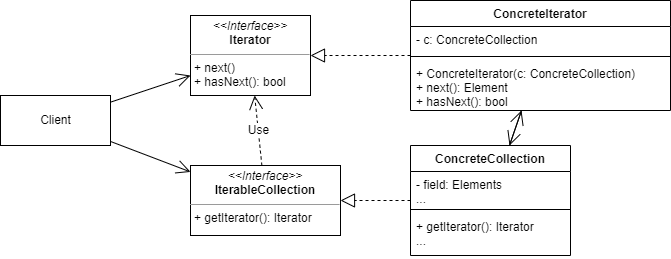

The diagram above was exported from draw.io. Its source (the exported page's mxGraphModel, read from the mxfile embedded in the PNG):
<mxGraphModel dx="1422" dy="794" grid="1" gridSize="10" guides="1" tooltips="1" connect="1" arrows="1" fold="1" page="1" pageScale="1" pageWidth="827" pageHeight="1169" math="0" shadow="0">
  <root>
    <mxCell id="0" />
    <mxCell id="1" parent="0" />
    <mxCell id="5NBUZ7WkS-6pBa96wi9Y-1" value="Client" style="html=1;" vertex="1" parent="1">
      <mxGeometry x="70" y="170" width="110" height="50" as="geometry" />
    </mxCell>
    <mxCell id="5NBUZ7WkS-6pBa96wi9Y-2" value="&lt;p style=&quot;margin: 0px ; margin-top: 4px ; text-align: center&quot;&gt;&lt;i&gt;&amp;lt;&amp;lt;Interface&amp;gt;&amp;gt;&lt;/i&gt;&lt;br&gt;&lt;b&gt;Iterator&lt;/b&gt;&lt;/p&gt;&lt;hr size=&quot;1&quot;&gt;&lt;p style=&quot;margin: 0px ; margin-left: 4px&quot;&gt;+ next()&lt;br&gt;+ hasNext(): bool&lt;/p&gt;" style="verticalAlign=top;align=left;overflow=fill;fontSize=12;fontFamily=Helvetica;html=1;" vertex="1" parent="1">
      <mxGeometry x="260" y="90" width="120" height="80" as="geometry" />
    </mxCell>
    <mxCell id="5NBUZ7WkS-6pBa96wi9Y-3" value="&lt;p style=&quot;margin: 0px ; margin-top: 4px ; text-align: center&quot;&gt;&lt;i&gt;&amp;lt;&amp;lt;Interface&amp;gt;&amp;gt;&lt;/i&gt;&lt;br&gt;&lt;b&gt;IterableCollection&lt;/b&gt;&lt;/p&gt;&lt;hr size=&quot;1&quot;&gt;&lt;p style=&quot;margin: 0px ; margin-left: 4px&quot;&gt;+ getIterator(): Iterator&lt;/p&gt;" style="verticalAlign=top;align=left;overflow=fill;fontSize=12;fontFamily=Helvetica;html=1;" vertex="1" parent="1">
      <mxGeometry x="260" y="240" width="150" height="70" as="geometry" />
    </mxCell>
    <mxCell id="5NBUZ7WkS-6pBa96wi9Y-4" value="" style="endArrow=open;endFill=1;endSize=12;html=1;rounded=0;" edge="1" parent="1" source="5NBUZ7WkS-6pBa96wi9Y-1" target="5NBUZ7WkS-6pBa96wi9Y-2">
      <mxGeometry width="160" relative="1" as="geometry">
        <mxPoint x="180" y="420" as="sourcePoint" />
        <mxPoint x="340" y="420" as="targetPoint" />
      </mxGeometry>
    </mxCell>
    <mxCell id="5NBUZ7WkS-6pBa96wi9Y-5" value="" style="endArrow=open;endFill=1;endSize=12;html=1;rounded=0;" edge="1" parent="1" source="5NBUZ7WkS-6pBa96wi9Y-1" target="5NBUZ7WkS-6pBa96wi9Y-3">
      <mxGeometry width="160" relative="1" as="geometry">
        <mxPoint x="150" y="470" as="sourcePoint" />
        <mxPoint x="310" y="470" as="targetPoint" />
      </mxGeometry>
    </mxCell>
    <mxCell id="5NBUZ7WkS-6pBa96wi9Y-6" value="ConcreteIterator" style="swimlane;fontStyle=1;align=center;verticalAlign=top;childLayout=stackLayout;horizontal=1;startSize=26;horizontalStack=0;resizeParent=1;resizeParentMax=0;resizeLast=0;collapsible=1;marginBottom=0;" vertex="1" parent="1">
      <mxGeometry x="480" y="75" width="260" height="110" as="geometry" />
    </mxCell>
    <mxCell id="5NBUZ7WkS-6pBa96wi9Y-7" value="- c: ConcreteCollection" style="text;strokeColor=none;fillColor=none;align=left;verticalAlign=top;spacingLeft=4;spacingRight=4;overflow=hidden;rotatable=0;points=[[0,0.5],[1,0.5]];portConstraint=eastwest;" vertex="1" parent="5NBUZ7WkS-6pBa96wi9Y-6">
      <mxGeometry y="26" width="260" height="26" as="geometry" />
    </mxCell>
    <mxCell id="5NBUZ7WkS-6pBa96wi9Y-8" value="" style="line;strokeWidth=1;fillColor=none;align=left;verticalAlign=middle;spacingTop=-1;spacingLeft=3;spacingRight=3;rotatable=0;labelPosition=right;points=[];portConstraint=eastwest;" vertex="1" parent="5NBUZ7WkS-6pBa96wi9Y-6">
      <mxGeometry y="52" width="260" height="8" as="geometry" />
    </mxCell>
    <mxCell id="5NBUZ7WkS-6pBa96wi9Y-9" value="+ ConcreteIterator(c: ConcreteCollection)&#10;+ next(): Element&#10;+ hasNext(): bool" style="text;strokeColor=none;fillColor=none;align=left;verticalAlign=top;spacingLeft=4;spacingRight=4;overflow=hidden;rotatable=0;points=[[0,0.5],[1,0.5]];portConstraint=eastwest;" vertex="1" parent="5NBUZ7WkS-6pBa96wi9Y-6">
      <mxGeometry y="60" width="260" height="50" as="geometry" />
    </mxCell>
    <mxCell id="5NBUZ7WkS-6pBa96wi9Y-10" value="ConcreteCollection" style="swimlane;fontStyle=1;align=center;verticalAlign=top;childLayout=stackLayout;horizontal=1;startSize=26;horizontalStack=0;resizeParent=1;resizeParentMax=0;resizeLast=0;collapsible=1;marginBottom=0;" vertex="1" parent="1">
      <mxGeometry x="480" y="220" width="160" height="110" as="geometry" />
    </mxCell>
    <mxCell id="5NBUZ7WkS-6pBa96wi9Y-11" value="- field: Elements&#10;..." style="text;strokeColor=none;fillColor=none;align=left;verticalAlign=top;spacingLeft=4;spacingRight=4;overflow=hidden;rotatable=0;points=[[0,0.5],[1,0.5]];portConstraint=eastwest;" vertex="1" parent="5NBUZ7WkS-6pBa96wi9Y-10">
      <mxGeometry y="26" width="160" height="34" as="geometry" />
    </mxCell>
    <mxCell id="5NBUZ7WkS-6pBa96wi9Y-12" value="" style="line;strokeWidth=1;fillColor=none;align=left;verticalAlign=middle;spacingTop=-1;spacingLeft=3;spacingRight=3;rotatable=0;labelPosition=right;points=[];portConstraint=eastwest;" vertex="1" parent="5NBUZ7WkS-6pBa96wi9Y-10">
      <mxGeometry y="60" width="160" height="8" as="geometry" />
    </mxCell>
    <mxCell id="5NBUZ7WkS-6pBa96wi9Y-13" value="+ getIterator(): Iterator&#10;..." style="text;strokeColor=none;fillColor=none;align=left;verticalAlign=top;spacingLeft=4;spacingRight=4;overflow=hidden;rotatable=0;points=[[0,0.5],[1,0.5]];portConstraint=eastwest;" vertex="1" parent="5NBUZ7WkS-6pBa96wi9Y-10">
      <mxGeometry y="68" width="160" height="42" as="geometry" />
    </mxCell>
    <mxCell id="5NBUZ7WkS-6pBa96wi9Y-14" value="" style="endArrow=block;dashed=1;endFill=0;endSize=12;html=1;rounded=0;" edge="1" parent="1" source="5NBUZ7WkS-6pBa96wi9Y-10" target="5NBUZ7WkS-6pBa96wi9Y-3">
      <mxGeometry width="160" relative="1" as="geometry">
        <mxPoint x="330" y="410" as="sourcePoint" />
        <mxPoint x="490" y="410" as="targetPoint" />
      </mxGeometry>
    </mxCell>
    <mxCell id="5NBUZ7WkS-6pBa96wi9Y-15" value="" style="endArrow=block;dashed=1;endFill=0;endSize=12;html=1;rounded=0;" edge="1" parent="1" source="5NBUZ7WkS-6pBa96wi9Y-6" target="5NBUZ7WkS-6pBa96wi9Y-2">
      <mxGeometry width="160" relative="1" as="geometry">
        <mxPoint x="330" y="410" as="sourcePoint" />
        <mxPoint x="490" y="410" as="targetPoint" />
      </mxGeometry>
    </mxCell>
    <mxCell id="5NBUZ7WkS-6pBa96wi9Y-16" value="" style="endArrow=open;endFill=1;endSize=12;html=1;rounded=0;" edge="1" parent="1" source="5NBUZ7WkS-6pBa96wi9Y-6" target="5NBUZ7WkS-6pBa96wi9Y-10">
      <mxGeometry width="160" relative="1" as="geometry">
        <mxPoint x="330" y="410" as="sourcePoint" />
        <mxPoint x="490" y="410" as="targetPoint" />
      </mxGeometry>
    </mxCell>
    <mxCell id="5NBUZ7WkS-6pBa96wi9Y-17" value="" style="endArrow=open;endFill=1;endSize=12;html=1;rounded=0;" edge="1" parent="1" source="5NBUZ7WkS-6pBa96wi9Y-10" target="5NBUZ7WkS-6pBa96wi9Y-6">
      <mxGeometry width="160" relative="1" as="geometry">
        <mxPoint x="330" y="410" as="sourcePoint" />
        <mxPoint x="490" y="410" as="targetPoint" />
      </mxGeometry>
    </mxCell>
    <mxCell id="5NBUZ7WkS-6pBa96wi9Y-18" value="Use" style="endArrow=open;endSize=12;dashed=1;html=1;rounded=0;" edge="1" parent="1" source="5NBUZ7WkS-6pBa96wi9Y-3" target="5NBUZ7WkS-6pBa96wi9Y-2">
      <mxGeometry width="160" relative="1" as="geometry">
        <mxPoint x="330" y="410" as="sourcePoint" />
        <mxPoint x="490" y="410" as="targetPoint" />
      </mxGeometry>
    </mxCell>
  </root>
</mxGraphModel>